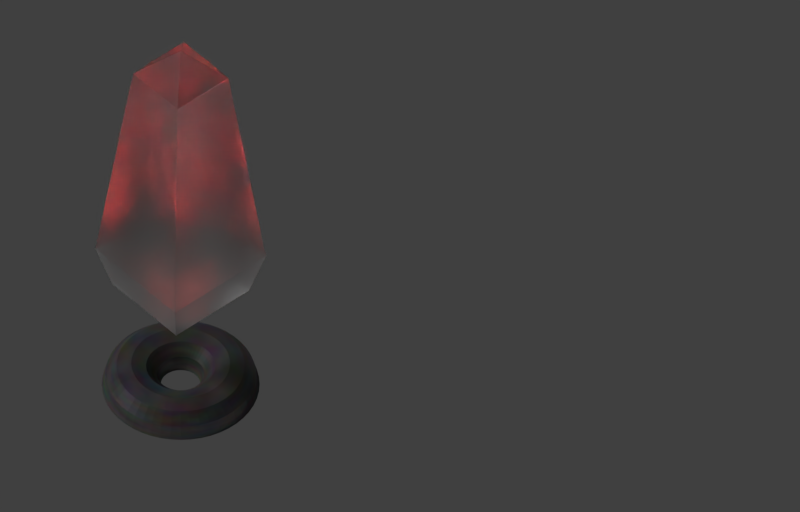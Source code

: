# Source: obelisk.blend  (saved by Blender 2.78.0; exported with 4.5.12 LTS)
import bpy
from mathutils import Matrix  # noqa: F401  (used for matrix-valued properties, if any)

bpy.ops.wm.read_factory_settings(use_empty=True)
scene = bpy.context.scene
scene.name = 'Scene'

# ---- collections
col_collection_1 = bpy.data.collections.new('Collection 1'); scene.collection.children.link(col_collection_1)
col_collection_2 = bpy.data.collections.new('Collection 2'); scene.collection.children.link(col_collection_2)

# ---- materials (node trees are filled in below, after node groups)
mat_material_002 = bpy.data.materials.new('Material.002')
mat_material_002.alpha_threshold = 0.0
mat_material_002.roughness = 0.5
mat_material = bpy.data.materials.new('Material')
mat_material.alpha_threshold = 0.0
mat_material.roughness = 0.5

# ---- material node trees
mat_material_002.use_nodes = True; mat_material_002.node_tree.nodes.clear()
_N = mat_material_002.node_tree.nodes; _L = mat_material_002.node_tree.links
n0 = _N.new('ShaderNodeOutputMaterial'); n0.name = 'Material Output'; n0.location = (590, 300)
n1 = _N.new('ShaderNodeMixShader'); n1.name = 'Mix Shader'; n1.location = (370, 320)
n1.inputs[0].default_value = 0.1273
n2 = _N.new('ShaderNodeBsdfAnisotropic'); n2.name = 'Glossy BSDF'; n2.location = (140, 360)
n2.distribution = 'GGX'
n2.inputs[0].default_value = (0.05318, 0.05318, 0.05318, 1.0)
n2.inputs[1].default_value = 0.3421
n3 = _N.new('ShaderNodeBsdfDiffuse'); n3.name = 'Diffuse BSDF'; n3.location = (140, 200)
n4 = _N.new('ShaderNodeTexNoise'); n4.name = 'Noise Texture'; n4.location = (-200, 260)
_L.new(n2.outputs[0], n1.inputs[1])
_L.new(n1.outputs[0], n0.inputs[0])
_L.new(n3.outputs[0], n1.inputs[2])
_L.new(n4.outputs[1], n3.inputs[0])
n0.is_active_output = True
mat_material.use_nodes = True; mat_material.node_tree.nodes.clear()
_N = mat_material.node_tree.nodes; _L = mat_material.node_tree.links
n0 = _N.new('ShaderNodeOutputMaterial'); n0.name = 'Material Output'; n0.location = (480, 300)
n1 = _N.new('ShaderNodeBsdfDiffuse'); n1.name = 'Diffuse BSDF'; n1.location = (20, 300)
n2 = _N.new('ShaderNodeBsdfGlass'); n2.name = 'Glass BSDF'; n2.location = (220, 360)
n2.distribution = 'BECKMANN'
n2.inputs[1].default_value = 0.6952
n2.inputs[2].default_value = 1.45
n3 = _N.new('ShaderNodeVolumeScatter'); n3.name = 'Volume Scatter'; n3.location = (240, 180)
n3.width = 140
_L.new(n2.outputs[0], n0.inputs[0])
_L.new(n3.outputs[0], n0.inputs[1])
n0.is_active_output = True

# ---- world
world_world = bpy.data.worlds.new('World'); scene.world = world_world
world_world.color = (0.05088, 0.05088, 0.05088)
world_world.use_sun_shadow = False
world_world.sun_shadow_jitter_overblur = 0.0
world_world.cycles.sampling_method = 'MANUAL'

# ---- cameras
cam_camera = bpy.data.cameras.new('Camera')
cam_camera.type = 'ORTHO'
cam_camera.clip_end = 100.0
cam_camera.lens = 35.0
cam_camera.sensor_width = 32.0
cam_camera.sensor_height = 18.0
cam_camera.ortho_scale = 8.1
cam_camera.dof.focus_distance = 0.0

# ---- lights
light_sun = bpy.data.lights.new('Sun', 'SUN')
light_sun.transmission_factor = 0.0
light_sun.angle = 0.1993
light_sun.energy = 1.0
light_sun.shadow_buffer_clip_start = 0.5
light_sun.shadow_soft_size = 0.1
light_sun.shadow_cascade_max_distance = 1000.0
light_spot = bpy.data.lights.new('Spot', 'SPOT')
light_spot.color = (1.0, 0.04512, 0.03487)
light_spot.transmission_factor = 0.0
light_spot.energy = 1e+04
light_spot.shadow_buffer_clip_start = 0.5
light_spot.shadow_soft_size = 0.15
light_spot.shadow_maximum_resolution = 0.006
light_spot.use_absolute_resolution = True
light_spot.spot_blend = 0.1604
light_spot.show_cone = True

# ---- meshes
me_torus = bpy.data.meshes.new('Torus')
me_torus.from_pydata([(0.8, 0.0, 0.0), (0.7598, 0.0, 0.15), (0.65, 0.0, 0.2598), (0.5, 0.0, 0.3), (0.35, 0.0, 0.2598), (0.2402, 0.0, 0.15), (0.2, 0.0, 3.674e-17), (0.7932, 0.1044, 0.0), (0.7533, 0.09917, 0.15), (0.6444, 0.08484, 0.2598), (0.4957, 0.06526, 0.3), (0.347, 0.04568, 0.2598), (0.2381, 0.03135, 0.15), (0.1983, 0.02611, 3.674e-17), (0.7727, 0.2071, 0.0), (0.7339, 0.1967, 0.15), (0.6279, 0.1682, 0.2598), (0.483, 0.1294, 0.3), (0.3381, 0.09059, 0.2598), (0.232, 0.06217, 0.15), (0.1932, 0.05176, 3.674e-17), (0.7391, 0.3061, 0.0), (0.702, 0.2908, 0.15), (0.6005, 0.2487, 0.2598), (0.4619, 0.1913, 0.3), (0.3234, 0.1339, 0.2598), (0.2219, 0.09192, 0.15), (0.1848, 0.07654, 3.674e-17), (0.6928, 0.4, 0.0), (0.658, 0.3799, 0.15), (0.5629, 0.325, 0.2598), (0.433, 0.25, 0.3), (0.3031, 0.175, 0.2598), (0.208, 0.1201, 0.15), (0.1732, 0.1, 3.674e-17), (0.6347, 0.487, 0.0), (0.6028, 0.4625, 0.15), (0.5157, 0.3957, 0.2598), (0.3967, 0.3044, 0.3), (0.2777, 0.2131, 0.2598), (0.1906, 0.1462, 0.15), (0.1587, 0.1218, 3.674e-17), (0.5657, 0.5657, 0.0), (0.5373, 0.5373, 0.15), (0.4596, 0.4596, 0.2598), (0.3536, 0.3536, 0.3), (0.2475, 0.2475, 0.2598), (0.1698, 0.1698, 0.15), (0.1414, 0.1414, 3.674e-17), (0.487, 0.6347, 0.0), (0.4625, 0.6028, 0.15), (0.3957, 0.5157, 0.2598), (0.3044, 0.3967, 0.3), (0.2131, 0.2777, 0.2598), (0.1462, 0.1906, 0.15), (0.1218, 0.1587, 3.674e-17), (0.4, 0.6928, 0.0), (0.3799, 0.658, 0.15), (0.325, 0.5629, 0.2598), (0.25, 0.433, 0.3), (0.175, 0.3031, 0.2598), (0.1201, 0.208, 0.15), (0.1, 0.1732, 3.674e-17), (0.3061, 0.7391, 0.0), (0.2908, 0.702, 0.15), (0.2487, 0.6005, 0.2598), (0.1913, 0.4619, 0.3), (0.1339, 0.3234, 0.2598), (0.09192, 0.2219, 0.15), (0.07654, 0.1848, 3.674e-17), (0.2071, 0.7727, 0.0), (0.1967, 0.7339, 0.15), (0.1682, 0.6279, 0.2598), (0.1294, 0.483, 0.3), (0.09059, 0.3381, 0.2598), (0.06217, 0.232, 0.15), (0.05176, 0.1932, 3.674e-17), (0.1044, 0.7932, 0.0), (0.09917, 0.7533, 0.15), (0.08484, 0.6444, 0.2598), (0.06526, 0.4957, 0.3), (0.04568, 0.347, 0.2598), (0.03135, 0.2381, 0.15), (0.02611, 0.1983, 3.674e-17), (2.98e-08, 0.8, 0.0), (8.941e-08, 0.7598, 0.15), (8.941e-08, 0.65, 0.2598), (4.47e-08, 0.5, 0.3), (1.49e-08, 0.35, 0.2598), (2.235e-08, 0.2402, 0.15), (1.49e-08, 0.2, 3.674e-17), (-0.1044, 0.7932, 0.0), (-0.09917, 0.7533, 0.15), (-0.08484, 0.6444, 0.2598), (-0.06526, 0.4957, 0.3), (-0.04568, 0.347, 0.2598), (-0.03135, 0.2381, 0.15), (-0.02611, 0.1983, 3.674e-17), (-0.2071, 0.7727, 0.0), (-0.1967, 0.7339, 0.15), (-0.1682, 0.6279, 0.2598), (-0.1294, 0.483, 0.3), (-0.09059, 0.3381, 0.2598), (-0.06217, 0.232, 0.15), (-0.05176, 0.1932, 3.674e-17), (-0.3061, 0.7391, 0.0), (-0.2908, 0.702, 0.15), (-0.2487, 0.6005, 0.2598), (-0.1913, 0.4619, 0.3), (-0.1339, 0.3234, 0.2598), (-0.09192, 0.2219, 0.15), (-0.07654, 0.1848, 3.674e-17), (-0.4, 0.6928, 0.0), (-0.3799, 0.658, 0.15), (-0.325, 0.5629, 0.2598), (-0.25, 0.433, 0.3), (-0.175, 0.3031, 0.2598), (-0.1201, 0.208, 0.15), (-0.1, 0.1732, 3.674e-17), (-0.487, 0.6347, 0.0), (-0.4625, 0.6028, 0.15), (-0.3957, 0.5157, 0.2598), (-0.3044, 0.3967, 0.3), (-0.2131, 0.2777, 0.2598), (-0.1462, 0.1906, 0.15), (-0.1218, 0.1587, 3.674e-17), (-0.5657, 0.5657, 0.0), (-0.5373, 0.5373, 0.15), (-0.4596, 0.4596, 0.2598), (-0.3536, 0.3536, 0.3), (-0.2475, 0.2475, 0.2598), (-0.1698, 0.1698, 0.15), (-0.1414, 0.1414, 3.674e-17), (-0.6347, 0.487, 0.0), (-0.6028, 0.4625, 0.15), (-0.5157, 0.3957, 0.2598), (-0.3967, 0.3044, 0.3), (-0.2777, 0.2131, 0.2598), (-0.1906, 0.1462, 0.15), (-0.1587, 0.1218, 3.674e-17), (-0.6928, 0.4, 0.0), (-0.658, 0.3799, 0.15), (-0.5629, 0.325, 0.2598), (-0.433, 0.25, 0.3), (-0.3031, 0.175, 0.2598), (-0.208, 0.1201, 0.15), (-0.1732, 0.1, 3.674e-17), (-0.7391, 0.3061, 0.0), (-0.702, 0.2908, 0.15), (-0.6005, 0.2487, 0.2598), (-0.4619, 0.1913, 0.3), (-0.3234, 0.1339, 0.2598), (-0.2219, 0.09192, 0.15), (-0.1848, 0.07654, 3.674e-17), (-0.7727, 0.2071, 0.0), (-0.7339, 0.1967, 0.15), (-0.6279, 0.1682, 0.2598), (-0.483, 0.1294, 0.3), (-0.3381, 0.09059, 0.2598), (-0.232, 0.06217, 0.15), (-0.1932, 0.05176, 3.674e-17), (-0.7932, 0.1044, 0.0), (-0.7533, 0.09917, 0.15), (-0.6444, 0.08484, 0.2598), (-0.4957, 0.06526, 0.3), (-0.347, 0.04568, 0.2598), (-0.2381, 0.03135, 0.15), (-0.1983, 0.02611, 3.674e-17), (-0.8, 6.994e-08, 0.0), (-0.7598, 6.642e-08, 0.15), (-0.65, 5.682e-08, 0.2598), (-0.5, 4.371e-08, 0.3), (-0.35, 3.06e-08, 0.2598), (-0.2402, 2.1e-08, 0.15), (-0.2, 1.748e-08, 3.674e-17), (-0.7932, -0.1044, 0.0), (-0.7533, -0.09917, 0.15), (-0.6444, -0.08484, 0.2598), (-0.4957, -0.06526, 0.3), (-0.347, -0.04568, 0.2598), (-0.2381, -0.03135, 0.15), (-0.1983, -0.02611, 3.674e-17), (-0.7727, -0.2071, 0.0), (-0.7339, -0.1967, 0.15), (-0.6279, -0.1682, 0.2598), (-0.483, -0.1294, 0.3), (-0.3381, -0.09059, 0.2598), (-0.232, -0.06217, 0.15), (-0.1932, -0.05176, 3.674e-17), (-0.7391, -0.3061, 0.0), (-0.702, -0.2908, 0.15), (-0.6005, -0.2487, 0.2598), (-0.4619, -0.1913, 0.3), (-0.3234, -0.1339, 0.2598), (-0.2219, -0.09192, 0.15), (-0.1848, -0.07654, 3.674e-17), (-0.6928, -0.4, 0.0), (-0.658, -0.3799, 0.15), (-0.5629, -0.325, 0.2598), (-0.433, -0.25, 0.3), (-0.3031, -0.175, 0.2598), (-0.208, -0.1201, 0.15), (-0.1732, -0.1, 3.674e-17), (-0.6347, -0.487, 0.0), (-0.6028, -0.4625, 0.15), (-0.5157, -0.3957, 0.2598), (-0.3967, -0.3044, 0.3), (-0.2777, -0.2131, 0.2598), (-0.1906, -0.1462, 0.15), (-0.1587, -0.1218, 3.674e-17), (-0.5657, -0.5657, 0.0), (-0.5373, -0.5373, 0.15), (-0.4596, -0.4596, 0.2598), (-0.3536, -0.3536, 0.3), (-0.2475, -0.2475, 0.2598), (-0.1698, -0.1698, 0.15), (-0.1414, -0.1414, 3.674e-17), (-0.487, -0.6347, 0.0), (-0.4625, -0.6028, 0.15), (-0.3957, -0.5157, 0.2598), (-0.3044, -0.3967, 0.3), (-0.2131, -0.2777, 0.2598), (-0.1462, -0.1906, 0.15), (-0.1218, -0.1587, 3.674e-17), (-0.4, -0.6928, 0.0), (-0.3799, -0.658, 0.15), (-0.325, -0.5629, 0.2598), (-0.25, -0.433, 0.3), (-0.175, -0.3031, 0.2598), (-0.1201, -0.208, 0.15), (-0.1, -0.1732, 3.674e-17), (-0.3061, -0.7391, 0.0), (-0.2908, -0.702, 0.15), (-0.2487, -0.6005, 0.2598), (-0.1913, -0.4619, 0.3), (-0.1339, -0.3234, 0.2598), (-0.09192, -0.2219, 0.15), (-0.07654, -0.1848, 3.674e-17), (-0.2071, -0.7727, 0.0), (-0.1967, -0.7339, 0.15), (-0.1682, -0.6279, 0.2598), (-0.1294, -0.483, 0.3), (-0.09059, -0.3381, 0.2598), (-0.06217, -0.232, 0.15), (-0.05176, -0.1932, 3.674e-17), (-0.1044, -0.7932, 0.0), (-0.09918, -0.7533, 0.15), (-0.08484, -0.6444, 0.2598), (-0.06526, -0.4957, 0.3), (-0.04568, -0.347, 0.2598), (-0.03135, -0.2381, 0.15), (-0.02611, -0.1983, 3.674e-17), (2.98e-08, -0.8, 0.0), (8.941e-08, -0.7598, 0.15), (8.941e-08, -0.65, 0.2598), (4.47e-08, -0.5, 0.3), (1.49e-08, -0.35, 0.2598), (2.235e-08, -0.2402, 0.15), (1.49e-08, -0.2, 3.674e-17), (0.1044, -0.7932, 0.0), (0.09917, -0.7533, 0.15), (0.08484, -0.6444, 0.2598), (0.06526, -0.4957, 0.3), (0.04568, -0.347, 0.2598), (0.03135, -0.2381, 0.15), (0.02611, -0.1983, 3.674e-17), (0.2071, -0.7727, 0.0), (0.1967, -0.7339, 0.15), (0.1682, -0.6279, 0.2598), (0.1294, -0.483, 0.3), (0.09059, -0.3381, 0.2598), (0.06217, -0.232, 0.15), (0.05176, -0.1932, 3.674e-17), (0.3061, -0.7391, 0.0), (0.2908, -0.702, 0.15), (0.2487, -0.6005, 0.2598), (0.1913, -0.4619, 0.3), (0.1339, -0.3234, 0.2598), (0.09192, -0.2219, 0.15), (0.07654, -0.1848, 3.674e-17), (0.4, -0.6928, 0.0), (0.3799, -0.658, 0.15), (0.325, -0.5629, 0.2598), (0.25, -0.433, 0.3), (0.175, -0.3031, 0.2598), (0.1201, -0.208, 0.15), (0.1, -0.1732, 3.674e-17), (0.487, -0.6347, 0.0), (0.4625, -0.6028, 0.15), (0.3957, -0.5157, 0.2598), (0.3044, -0.3967, 0.3), (0.2131, -0.2777, 0.2598), (0.1462, -0.1906, 0.15), (0.1218, -0.1587, 3.674e-17), (0.5657, -0.5657, 0.0), (0.5373, -0.5373, 0.15), (0.4596, -0.4596, 0.2598), (0.3536, -0.3536, 0.3), (0.2475, -0.2475, 0.2598), (0.1698, -0.1698, 0.15), (0.1414, -0.1414, 3.674e-17), (0.6347, -0.487, 0.0), (0.6028, -0.4625, 0.15), (0.5157, -0.3957, 0.2598), (0.3967, -0.3044, 0.3), (0.2777, -0.2131, 0.2598), (0.1906, -0.1462, 0.15), (0.1587, -0.1218, 3.674e-17), (0.6928, -0.4, 0.0), (0.658, -0.3799, 0.15), (0.5629, -0.325, 0.2598), (0.433, -0.25, 0.3), (0.3031, -0.175, 0.2598), (0.208, -0.1201, 0.15), (0.1732, -0.1, 3.674e-17), (0.7391, -0.3061, 0.0), (0.702, -0.2908, 0.15), (0.6005, -0.2487, 0.2598), (0.4619, -0.1913, 0.3), (0.3234, -0.1339, 0.2598), (0.2219, -0.09192, 0.15), (0.1848, -0.07654, 3.674e-17), (0.7727, -0.2071, 0.0), (0.7339, -0.1967, 0.15), (0.6279, -0.1682, 0.2598), (0.483, -0.1294, 0.3), (0.3381, -0.09059, 0.2598), (0.232, -0.06217, 0.15), (0.1932, -0.05176, 3.674e-17), (0.7932, -0.1044, 0.0), (0.7533, -0.09917, 0.15), (0.6444, -0.08484, 0.2598), (0.4957, -0.06526, 0.3), (0.347, -0.04568, 0.2598), (0.2381, -0.03135, 0.15), (0.1983, -0.02611, 3.674e-17)], [], [(0, 7, 8, 1), (1, 8, 9, 2), (2, 9, 10, 3), (3, 10, 11, 4), (4, 11, 12, 5), (5, 12, 13, 6), (7, 14, 15, 8), (8, 15, 16, 9), (9, 16, 17, 10), (10, 17, 18, 11), (11, 18, 19, 12), (12, 19, 20, 13), (14, 21, 22, 15), (15, 22, 23, 16), (16, 23, 24, 17), (17, 24, 25, 18), (18, 25, 26, 19), (19, 26, 27, 20), (21, 28, 29, 22), (22, 29, 30, 23), (23, 30, 31, 24), (24, 31, 32, 25), (25, 32, 33, 26), (26, 33, 34, 27), (28, 35, 36, 29), (29, 36, 37, 30), (30, 37, 38, 31), (31, 38, 39, 32), (32, 39, 40, 33), (33, 40, 41, 34), (35, 42, 43, 36), (36, 43, 44, 37), (37, 44, 45, 38), (38, 45, 46, 39), (39, 46, 47, 40), (40, 47, 48, 41), (42, 49, 50, 43), (43, 50, 51, 44), (44, 51, 52, 45), (45, 52, 53, 46), (46, 53, 54, 47), (47, 54, 55, 48), (49, 56, 57, 50), (50, 57, 58, 51), (51, 58, 59, 52), (52, 59, 60, 53), (53, 60, 61, 54), (54, 61, 62, 55), (56, 63, 64, 57), (57, 64, 65, 58), (58, 65, 66, 59), (59, 66, 67, 60), (60, 67, 68, 61), (61, 68, 69, 62), (63, 70, 71, 64), (64, 71, 72, 65), (65, 72, 73, 66), (66, 73, 74, 67), (67, 74, 75, 68), (68, 75, 76, 69), (70, 77, 78, 71), (71, 78, 79, 72), (72, 79, 80, 73), (73, 80, 81, 74), (74, 81, 82, 75), (75, 82, 83, 76), (77, 84, 85, 78), (78, 85, 86, 79), (79, 86, 87, 80), (80, 87, 88, 81), (81, 88, 89, 82), (82, 89, 90, 83), (84, 91, 92, 85), (85, 92, 93, 86), (86, 93, 94, 87), (87, 94, 95, 88), (88, 95, 96, 89), (89, 96, 97, 90), (91, 98, 99, 92), (92, 99, 100, 93), (93, 100, 101, 94), (94, 101, 102, 95), (95, 102, 103, 96), (96, 103, 104, 97), (98, 105, 106, 99), (99, 106, 107, 100), (100, 107, 108, 101), (101, 108, 109, 102), (102, 109, 110, 103), (103, 110, 111, 104), (105, 112, 113, 106), (106, 113, 114, 107), (107, 114, 115, 108), (108, 115, 116, 109), (109, 116, 117, 110), (110, 117, 118, 111), (112, 119, 120, 113), (113, 120, 121, 114), (114, 121, 122, 115), (115, 122, 123, 116), (116, 123, 124, 117), (117, 124, 125, 118), (119, 126, 127, 120), (120, 127, 128, 121), (121, 128, 129, 122), (122, 129, 130, 123), (123, 130, 131, 124), (124, 131, 132, 125), (126, 133, 134, 127), (127, 134, 135, 128), (128, 135, 136, 129), (129, 136, 137, 130), (130, 137, 138, 131), (131, 138, 139, 132), (133, 140, 141, 134), (134, 141, 142, 135), (135, 142, 143, 136), (136, 143, 144, 137), (137, 144, 145, 138), (138, 145, 146, 139), (140, 147, 148, 141), (141, 148, 149, 142), (142, 149, 150, 143), (143, 150, 151, 144), (144, 151, 152, 145), (145, 152, 153, 146), (147, 154, 155, 148), (148, 155, 156, 149), (149, 156, 157, 150), (150, 157, 158, 151), (151, 158, 159, 152), (152, 159, 160, 153), (154, 161, 162, 155), (155, 162, 163, 156), (156, 163, 164, 157), (157, 164, 165, 158), (158, 165, 166, 159), (159, 166, 167, 160), (161, 168, 169, 162), (162, 169, 170, 163), (163, 170, 171, 164), (164, 171, 172, 165), (165, 172, 173, 166), (166, 173, 174, 167), (168, 175, 176, 169), (169, 176, 177, 170), (170, 177, 178, 171), (171, 178, 179, 172), (172, 179, 180, 173), (173, 180, 181, 174), (259, 252, 245, 238, 231, 224, 217, 216, 223, 230, 237, 244, 251, 258, 265, 272, 279, 286, 293, 300, 307, 314, 321, 328, 335, 6, 13, 20, 27, 34, 41, 48, 55, 62, 69, 76, 83, 90, 97, 104, 111, 118, 125, 132, 139, 146, 153, 160, 167, 174, 181, 196, 189, 182, 175, 168, 161, 154, 147, 140, 133, 126, 119, 112, 105, 98, 91, 84, 77, 70, 63, 56, 49, 42, 35, 28, 21, 14, 7, 0, 329, 322, 315, 308, 301, 294, 287, 280, 273, 266), (175, 182, 183, 176), (176, 183, 184, 177), (177, 184, 185, 178), (178, 185, 186, 179), (179, 186, 187, 180), (180, 187, 188, 181), (182, 189, 190, 183), (183, 190, 191, 184), (184, 191, 192, 185), (185, 192, 193, 186), (186, 193, 194, 187), (187, 194, 195, 188), (189, 196, 197, 190), (190, 197, 198, 191), (191, 198, 199, 192), (192, 199, 200, 193), (193, 200, 201, 194), (194, 201, 202, 195), (196, 203, 204, 197), (197, 204, 205, 198), (198, 205, 206, 199), (199, 206, 207, 200), (200, 207, 208, 201), (201, 208, 209, 202), (203, 210, 211, 204), (204, 211, 212, 205), (205, 212, 213, 206), (206, 213, 214, 207), (207, 214, 215, 208), (208, 215, 216, 209), (181, 188, 195, 202, 209, 216, 217, 210, 203, 196), (210, 217, 218, 211), (211, 218, 219, 212), (212, 219, 220, 213), (213, 220, 221, 214), (214, 221, 222, 215), (215, 222, 223, 216), (217, 224, 225, 218), (218, 225, 226, 219), (219, 226, 227, 220), (220, 227, 228, 221), (221, 228, 229, 222), (222, 229, 230, 223), (224, 231, 232, 225), (225, 232, 233, 226), (226, 233, 234, 227), (227, 234, 235, 228), (228, 235, 236, 229), (229, 236, 237, 230), (231, 238, 239, 232), (232, 239, 240, 233), (233, 240, 241, 234), (234, 241, 242, 235), (235, 242, 243, 236), (236, 243, 244, 237), (238, 245, 246, 239), (239, 246, 247, 240), (240, 247, 248, 241), (241, 248, 249, 242), (242, 249, 250, 243), (243, 250, 251, 244), (245, 252, 253, 246), (246, 253, 254, 247), (247, 254, 255, 248), (248, 255, 256, 249), (249, 256, 257, 250), (250, 257, 258, 251), (252, 259, 260, 253), (253, 260, 261, 254), (254, 261, 262, 255), (255, 262, 263, 256), (256, 263, 264, 257), (257, 264, 265, 258), (259, 266, 267, 260), (260, 267, 268, 261), (261, 268, 269, 262), (262, 269, 270, 263), (263, 270, 271, 264), (264, 271, 272, 265), (266, 273, 274, 267), (267, 274, 275, 268), (268, 275, 276, 269), (269, 276, 277, 270), (270, 277, 278, 271), (271, 278, 279, 272), (273, 280, 281, 274), (274, 281, 282, 275), (275, 282, 283, 276), (276, 283, 284, 277), (277, 284, 285, 278), (278, 285, 286, 279), (280, 287, 288, 281), (281, 288, 289, 282), (282, 289, 290, 283), (283, 290, 291, 284), (284, 291, 292, 285), (285, 292, 293, 286), (287, 294, 295, 288), (288, 295, 296, 289), (289, 296, 297, 290), (290, 297, 298, 291), (291, 298, 299, 292), (292, 299, 300, 293), (294, 301, 302, 295), (295, 302, 303, 296), (296, 303, 304, 297), (297, 304, 305, 298), (298, 305, 306, 299), (299, 306, 307, 300), (301, 308, 309, 302), (302, 309, 310, 303), (303, 310, 311, 304), (304, 311, 312, 305), (305, 312, 313, 306), (306, 313, 314, 307), (308, 315, 316, 309), (309, 316, 317, 310), (310, 317, 318, 311), (311, 318, 319, 312), (312, 319, 320, 313), (313, 320, 321, 314), (315, 322, 323, 316), (316, 323, 324, 317), (317, 324, 325, 318), (318, 325, 326, 319), (319, 326, 327, 320), (320, 327, 328, 321), (322, 329, 330, 323), (323, 330, 331, 324), (324, 331, 332, 325), (325, 332, 333, 326), (326, 333, 334, 327), (327, 334, 335, 328), (329, 0, 1, 330), (330, 1, 2, 331), (331, 2, 3, 332), (332, 3, 4, 333), (333, 4, 5, 334), (334, 5, 6, 335)])
me_torus.materials.append(mat_material_002)
me_torus.use_remesh_preserve_volume = False
me_torus.use_remesh_preserve_attributes = False
me_torus.use_mirror_vertex_groups = False
me_torus.update()
me_sphere = bpy.data.meshes.new('Sphere')
me_sphere.from_pydata([(-0.4899, 0.4899, -0.6143), (0.3429, 0.3429, 2.416), (0.4899, 0.4899, -0.6143), (0.3429, -0.3429, 2.416), (0.4899, -0.4899, -0.6143), (-3.353e-08, -5.803e-08, 2.766), (-0.3429, -0.3429, 2.416), (-0.4899, -0.4899, -0.6143), (1.49e-08, -2.047e-08, -1.114), (-0.3429, 0.3429, 2.416), (0.6124, 0.6124, -0.1143), (0.6124, -0.6124, -0.1143), (-0.6124, -0.6124, -0.1143), (-0.6124, 0.6124, -0.1143)], [], [(8, 0, 2), (13, 9, 1, 10), (9, 5, 1), (8, 2, 4), (10, 1, 3, 11), (1, 5, 3), (8, 4, 7), (11, 3, 6, 12), (3, 5, 6), (8, 7, 0), (12, 6, 9, 13), (6, 5, 9), (7, 12, 13, 0), (4, 11, 12, 7), (2, 10, 11, 4), (0, 13, 10, 2)])
me_sphere.materials.append(mat_material)
me_sphere.use_remesh_preserve_volume = False
me_sphere.use_remesh_preserve_attributes = False
me_sphere.use_mirror_vertex_groups = False
me_sphere.update()
me_plane = bpy.data.meshes.new('Plane')
me_plane.from_pydata([(-1.0, -1.0, 0.0), (1.0, -1.0, 0.0), (-1.0, 1.0, 0.0), (1.0, 1.0, 0.0)], [], [(0, 1, 3, 2)])
me_plane.materials.append(None)
me_plane.use_remesh_preserve_volume = False
me_plane.use_remesh_preserve_attributes = False
me_plane.use_mirror_vertex_groups = False
me_plane.update()

# ---- objects
ob_sun = bpy.data.objects.new('Sun', light_sun)
ob_spot = bpy.data.objects.new('Spot', light_spot)
ob_base = bpy.data.objects.new('Base', me_torus)
ob_obelisk = bpy.data.objects.new('Obelisk', me_sphere)
ob_camera = bpy.data.objects.new('Camera', cam_camera)
ob_plane = bpy.data.objects.new('Plane', me_plane)

# ---- transforms, parenting, visibility, modifiers, constraints
ob_sun.location = (-5.0, -2.0, 6.0)
ob_sun.rotation_euler = (0.8029, -0.0, 5.306)
ob_sun.lineart.crease_threshold = 0.0
ob_spot.location = (0.0, 0.0, 0.0)
ob_spot.rotation_euler = (0.0, -3.142, 0.0)
ob_spot.lineart.crease_threshold = 0.0
ob_base.location = (0.0, 0.0, 0.0)
ob_base.lineart.crease_threshold = 0.0
ob_obelisk.location = (0.0, 0.0, 2.0)
ob_obelisk.rotation_euler = (0.0, 0.0, 1.505)
ob_obelisk.lineart.crease_threshold = 0.0
ob_camera.location = (7.208, -4.067, 9.806)
ob_camera.rotation_euler = (0.7854, 0.0, 0.7854)
ob_camera.lock_rotations_4d = False
ob_camera.empty_display_type = 'ARROWS'
ob_camera.color = (0.0, 0.0, 0.0, 0.0)
ob_camera.display_type = 'WIRE'
ob_camera.lineart.crease_threshold = 0.0
ob_plane.location = (0.0, 0.0, 0.0)
ob_plane.scale = (10.0, 10.0, 10.0)
ob_plane.lineart.crease_threshold = 0.0

# ---- collection membership
col_collection_1.objects.link(ob_sun)
col_collection_1.objects.link(ob_spot)
col_collection_1.objects.link(ob_base)
col_collection_1.objects.link(ob_obelisk)
col_collection_1.objects.link(ob_camera)
col_collection_2.objects.link(ob_plane)
def _layer_coll(name, lc=None):
    lc = lc or bpy.context.view_layer.layer_collection
    for c in lc.children:
        if c.name == name: return c
        r = _layer_coll(name, c)
        if r: return r
_layer_coll('Collection 2').indirect_only = True

# ---- scene / render settings (as saved in the file)
scene.camera = ob_camera
scene.frame_start = 1; scene.frame_end = 24; scene.frame_set(24)
scene.render.engine = 'CYCLES'
scene.render.resolution_x = 500
scene.render.resolution_y = 320
scene.render.dither_intensity = 0.0
scene.render.film_transparent = True
scene.cycles.use_denoising = False
scene.cycles.samples = 128
scene.cycles.sampling_pattern = 'TABULATED_SOBOL'
scene.cycles.light_sampling_threshold = 0.0
scene.cycles.use_adaptive_sampling = False
scene.cycles.use_light_tree = False
scene.cycles.blur_glossy = 0.0
scene.cycles.sample_clamp_indirect = 0.0
scene.view_settings.view_transform = 'Standard'
bpy.context.view_layer.update()
